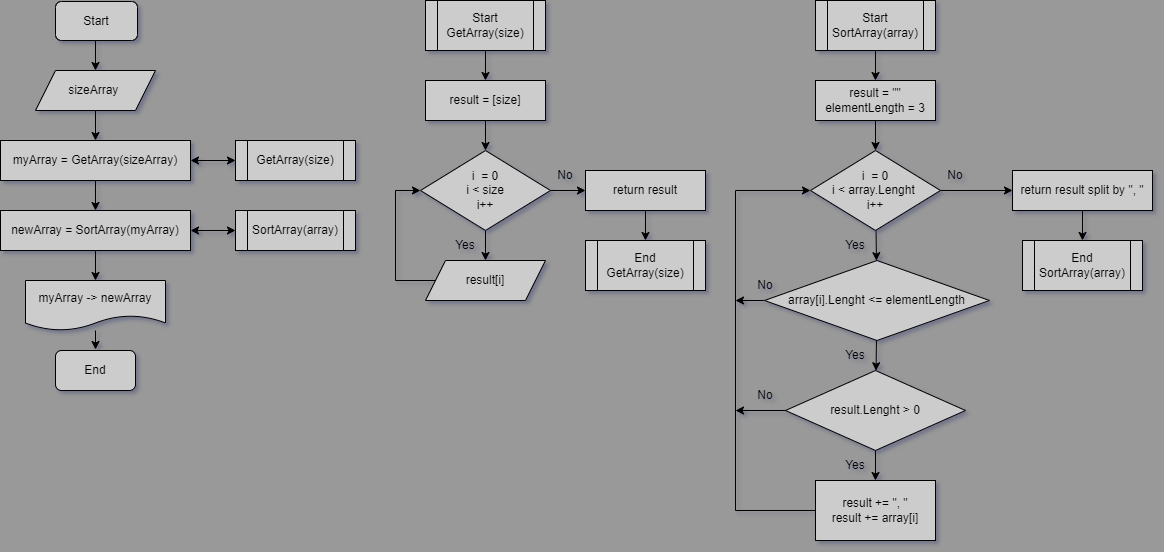

The diagram above was exported from draw.io. Its source (the exported page's mxGraphModel, read from the mxfile embedded in the PNG):
<mxGraphModel dx="780" dy="775" grid="1" gridSize="10" guides="1" tooltips="1" connect="1" arrows="1" fold="1" page="1" pageScale="1" pageWidth="827" pageHeight="1169" background="#999999" math="0" shadow="1">
  <root>
    <mxCell id="0" />
    <mxCell id="1" parent="0" />
    <mxCell id="9L4zjCbZwy9P511xbvy9-1" value="" style="edgeStyle=none;html=1;rounded=0;" parent="1" target="9L4zjCbZwy9P511xbvy9-3" edge="1">
      <mxGeometry relative="1" as="geometry">
        <mxPoint x="120" y="50" as="sourcePoint" />
      </mxGeometry>
    </mxCell>
    <mxCell id="9L4zjCbZwy9P511xbvy9-2" value="" style="edgeStyle=none;html=1;rounded=0;" parent="1" source="9L4zjCbZwy9P511xbvy9-3" target="9L4zjCbZwy9P511xbvy9-5" edge="1">
      <mxGeometry relative="1" as="geometry" />
    </mxCell>
    <mxCell id="9L4zjCbZwy9P511xbvy9-3" value="sizeArray&amp;nbsp;" style="shape=parallelogram;perimeter=parallelogramPerimeter;whiteSpace=wrap;html=1;fixedSize=1;shadow=0;rounded=0;strokeColor=#000000;fillColor=#CCCCCC;" parent="1" vertex="1">
      <mxGeometry x="60" y="80" width="120" height="40" as="geometry" />
    </mxCell>
    <mxCell id="9L4zjCbZwy9P511xbvy9-4" value="" style="edgeStyle=none;html=1;rounded=0;" parent="1" source="9L4zjCbZwy9P511xbvy9-5" target="9L4zjCbZwy9P511xbvy9-7" edge="1">
      <mxGeometry relative="1" as="geometry" />
    </mxCell>
    <mxCell id="9L4zjCbZwy9P511xbvy9-5" value="myArray = GetArray(sizeArray)" style="rounded=0;whiteSpace=wrap;html=1;shadow=0;strokeColor=default;fillColor=#CCCCCC;" parent="1" vertex="1">
      <mxGeometry x="25" y="150" width="190" height="40" as="geometry" />
    </mxCell>
    <mxCell id="9L4zjCbZwy9P511xbvy9-6" value="" style="edgeStyle=none;html=1;rounded=0;" parent="1" source="9L4zjCbZwy9P511xbvy9-7" target="9L4zjCbZwy9P511xbvy9-9" edge="1">
      <mxGeometry relative="1" as="geometry" />
    </mxCell>
    <mxCell id="9L4zjCbZwy9P511xbvy9-7" value="newArray = SortArray(myArray)" style="rounded=0;whiteSpace=wrap;html=1;shadow=0;fillColor=#CCCCCC;" parent="1" vertex="1">
      <mxGeometry x="25" y="220" width="190" height="40" as="geometry" />
    </mxCell>
    <mxCell id="9L4zjCbZwy9P511xbvy9-8" value="" style="edgeStyle=none;html=1;rounded=0;" parent="1" source="9L4zjCbZwy9P511xbvy9-9" edge="1">
      <mxGeometry relative="1" as="geometry">
        <mxPoint x="120" y="359" as="targetPoint" />
      </mxGeometry>
    </mxCell>
    <mxCell id="9L4zjCbZwy9P511xbvy9-9" value="myArray -&amp;gt; newArray" style="shape=document;whiteSpace=wrap;html=1;boundedLbl=1;shadow=0;rounded=0;strokeColor=default;fillColor=#CCCCCC;" parent="1" vertex="1">
      <mxGeometry x="50" y="290" width="140" height="50" as="geometry" />
    </mxCell>
    <mxCell id="9L4zjCbZwy9P511xbvy9-10" value="GetArray(size)" style="shape=process;whiteSpace=wrap;html=1;backgroundOutline=1;shadow=0;rounded=0;strokeColor=default;fillColor=#CCCCCC;" parent="1" vertex="1">
      <mxGeometry x="260" y="150" width="120" height="40" as="geometry" />
    </mxCell>
    <mxCell id="9L4zjCbZwy9P511xbvy9-11" value="" style="endArrow=classic;startArrow=classic;html=1;exitX=1;exitY=0.5;exitDx=0;exitDy=0;entryX=0;entryY=0.5;entryDx=0;entryDy=0;rounded=0;" parent="1" source="9L4zjCbZwy9P511xbvy9-5" target="9L4zjCbZwy9P511xbvy9-10" edge="1">
      <mxGeometry width="50" height="50" relative="1" as="geometry">
        <mxPoint x="240" y="350" as="sourcePoint" />
        <mxPoint x="290" y="350" as="targetPoint" />
      </mxGeometry>
    </mxCell>
    <mxCell id="9L4zjCbZwy9P511xbvy9-12" value="SortArray(array)" style="shape=process;whiteSpace=wrap;html=1;backgroundOutline=1;shadow=0;rounded=0;strokeColor=default;fillColor=#CCCCCC;" parent="1" vertex="1">
      <mxGeometry x="260" y="220" width="120" height="40" as="geometry" />
    </mxCell>
    <mxCell id="9L4zjCbZwy9P511xbvy9-13" value="" style="endArrow=classic;startArrow=classic;html=1;exitX=1;exitY=0.5;exitDx=0;exitDy=0;entryX=0;entryY=0.5;entryDx=0;entryDy=0;rounded=0;" parent="1" source="9L4zjCbZwy9P511xbvy9-7" target="9L4zjCbZwy9P511xbvy9-12" edge="1">
      <mxGeometry width="50" height="50" relative="1" as="geometry">
        <mxPoint x="240" y="400" as="sourcePoint" />
        <mxPoint x="290" y="350" as="targetPoint" />
      </mxGeometry>
    </mxCell>
    <mxCell id="9L4zjCbZwy9P511xbvy9-14" value="" style="edgeStyle=none;html=1;rounded=0;" parent="1" source="9L4zjCbZwy9P511xbvy9-15" target="9L4zjCbZwy9P511xbvy9-17" edge="1">
      <mxGeometry relative="1" as="geometry" />
    </mxCell>
    <mxCell id="9L4zjCbZwy9P511xbvy9-15" value="Start&lt;br&gt;GetArray(size)" style="shape=process;whiteSpace=wrap;html=1;backgroundOutline=1;shadow=0;rounded=0;fillColor=#CCCCCC;" parent="1" vertex="1">
      <mxGeometry x="450" y="10" width="120" height="50" as="geometry" />
    </mxCell>
    <mxCell id="9L4zjCbZwy9P511xbvy9-16" value="" style="edgeStyle=none;html=1;rounded=0;" parent="1" source="9L4zjCbZwy9P511xbvy9-17" target="9L4zjCbZwy9P511xbvy9-20" edge="1">
      <mxGeometry relative="1" as="geometry" />
    </mxCell>
    <mxCell id="9L4zjCbZwy9P511xbvy9-17" value="result = [size]" style="rounded=0;whiteSpace=wrap;html=1;shadow=0;fillColor=#CCCCCC;" parent="1" vertex="1">
      <mxGeometry x="450" y="90" width="120" height="40" as="geometry" />
    </mxCell>
    <mxCell id="9L4zjCbZwy9P511xbvy9-18" value="" style="edgeStyle=none;html=1;rounded=0;" parent="1" source="9L4zjCbZwy9P511xbvy9-20" target="9L4zjCbZwy9P511xbvy9-22" edge="1">
      <mxGeometry relative="1" as="geometry" />
    </mxCell>
    <mxCell id="9L4zjCbZwy9P511xbvy9-19" value="" style="edgeStyle=none;html=1;rounded=0;" parent="1" source="9L4zjCbZwy9P511xbvy9-20" target="9L4zjCbZwy9P511xbvy9-25" edge="1">
      <mxGeometry relative="1" as="geometry" />
    </mxCell>
    <mxCell id="9L4zjCbZwy9P511xbvy9-20" value="i&amp;nbsp; = 0&lt;br&gt;i &amp;lt; size&lt;br&gt;i++" style="rhombus;whiteSpace=wrap;html=1;shadow=0;rounded=0;fillColor=#CCCCCC;" parent="1" vertex="1">
      <mxGeometry x="445" y="160" width="130" height="80" as="geometry" />
    </mxCell>
    <mxCell id="9L4zjCbZwy9P511xbvy9-21" style="edgeStyle=none;html=1;entryX=0;entryY=0.5;entryDx=0;entryDy=0;rounded=0;" parent="1" source="9L4zjCbZwy9P511xbvy9-22" target="9L4zjCbZwy9P511xbvy9-20" edge="1">
      <mxGeometry relative="1" as="geometry">
        <Array as="points">
          <mxPoint x="420" y="290" />
          <mxPoint x="420" y="200" />
        </Array>
      </mxGeometry>
    </mxCell>
    <mxCell id="9L4zjCbZwy9P511xbvy9-22" value="result[i]" style="shape=parallelogram;perimeter=parallelogramPerimeter;whiteSpace=wrap;html=1;fixedSize=1;shadow=0;rounded=0;fillColor=#CCCCCC;" parent="1" vertex="1">
      <mxGeometry x="450" y="270" width="120" height="40" as="geometry" />
    </mxCell>
    <mxCell id="9L4zjCbZwy9P511xbvy9-23" value="Yes" style="text;html=1;align=center;verticalAlign=middle;whiteSpace=wrap;rounded=0;shadow=0;" parent="1" vertex="1">
      <mxGeometry x="460" y="240" width="60" height="30" as="geometry" />
    </mxCell>
    <mxCell id="9L4zjCbZwy9P511xbvy9-24" value="" style="edgeStyle=none;html=1;rounded=0;" parent="1" source="9L4zjCbZwy9P511xbvy9-25" target="9L4zjCbZwy9P511xbvy9-27" edge="1">
      <mxGeometry relative="1" as="geometry" />
    </mxCell>
    <mxCell id="9L4zjCbZwy9P511xbvy9-25" value="return result" style="rounded=0;whiteSpace=wrap;html=1;shadow=0;fillColor=#CCCCCC;" parent="1" vertex="1">
      <mxGeometry x="610" y="180" width="120" height="40" as="geometry" />
    </mxCell>
    <mxCell id="9L4zjCbZwy9P511xbvy9-26" value="No" style="text;html=1;align=center;verticalAlign=middle;whiteSpace=wrap;rounded=0;shadow=0;" parent="1" vertex="1">
      <mxGeometry x="560" y="170" width="60" height="30" as="geometry" />
    </mxCell>
    <mxCell id="9L4zjCbZwy9P511xbvy9-27" value="End&lt;br&gt;GetArray(size)" style="shape=process;whiteSpace=wrap;html=1;backgroundOutline=1;shadow=0;rounded=0;fillColor=#CCCCCC;" parent="1" vertex="1">
      <mxGeometry x="610" y="250" width="120" height="50" as="geometry" />
    </mxCell>
    <mxCell id="9L4zjCbZwy9P511xbvy9-28" value="" style="edgeStyle=none;rounded=0;html=1;labelBackgroundColor=none;fontColor=default;labelBorderColor=none;" parent="1" source="9L4zjCbZwy9P511xbvy9-29" target="9L4zjCbZwy9P511xbvy9-31" edge="1">
      <mxGeometry relative="1" as="geometry" />
    </mxCell>
    <mxCell id="9L4zjCbZwy9P511xbvy9-29" value="Start&lt;br&gt;SortArray(array)" style="shape=process;backgroundOutline=1;shadow=0;rounded=0;whiteSpace=wrap;html=1;labelBackgroundColor=none;fontColor=default;labelBorderColor=none;fillColor=#CCCCCC;" parent="1" vertex="1">
      <mxGeometry x="840" y="10" width="120" height="50" as="geometry" />
    </mxCell>
    <mxCell id="9L4zjCbZwy9P511xbvy9-30" value="" style="edgeStyle=none;rounded=0;html=1;labelBackgroundColor=none;fontColor=default;labelBorderColor=none;" parent="1" source="9L4zjCbZwy9P511xbvy9-31" target="9L4zjCbZwy9P511xbvy9-34" edge="1">
      <mxGeometry relative="1" as="geometry" />
    </mxCell>
    <mxCell id="9L4zjCbZwy9P511xbvy9-31" value="result = &quot;&quot;&lt;br&gt;elementLength = 3" style="rounded=0;shadow=0;whiteSpace=wrap;html=1;labelBackgroundColor=none;fontColor=default;labelBorderColor=none;fillColor=#CCCCCC;" parent="1" vertex="1">
      <mxGeometry x="840" y="90" width="120" height="40" as="geometry" />
    </mxCell>
    <mxCell id="9L4zjCbZwy9P511xbvy9-32" value="" style="edgeStyle=none;rounded=0;html=1;labelBackgroundColor=none;fontColor=default;labelBorderColor=none;" parent="1" source="9L4zjCbZwy9P511xbvy9-34" target="9L4zjCbZwy9P511xbvy9-36" edge="1">
      <mxGeometry relative="1" as="geometry" />
    </mxCell>
    <mxCell id="9L4zjCbZwy9P511xbvy9-33" value="" style="edgeStyle=none;rounded=0;html=1;labelBackgroundColor=none;fontColor=default;labelBorderColor=none;" parent="1" source="9L4zjCbZwy9P511xbvy9-34" target="9L4zjCbZwy9P511xbvy9-41" edge="1">
      <mxGeometry relative="1" as="geometry" />
    </mxCell>
    <mxCell id="9L4zjCbZwy9P511xbvy9-34" value="i&amp;nbsp; = 0&lt;br&gt;i &amp;lt; array.Lenght&amp;nbsp;&lt;br&gt;i++" style="rhombus;shadow=0;rounded=0;whiteSpace=wrap;html=1;labelBackgroundColor=none;fontColor=default;labelBorderColor=none;fillColor=#CCCCCC;" parent="1" vertex="1">
      <mxGeometry x="835" y="160" width="130" height="80" as="geometry" />
    </mxCell>
    <mxCell id="9L4zjCbZwy9P511xbvy9-35" value="" style="edgeStyle=none;rounded=0;html=1;labelBackgroundColor=none;fontColor=default;labelBorderColor=none;" parent="1" source="9L4zjCbZwy9P511xbvy9-36" target="9L4zjCbZwy9P511xbvy9-38" edge="1">
      <mxGeometry relative="1" as="geometry" />
    </mxCell>
    <mxCell id="9L4zjCbZwy9P511xbvy9-36" value="return result split by &quot;, &quot;" style="rounded=0;shadow=0;whiteSpace=wrap;html=1;labelBackgroundColor=none;fontColor=default;labelBorderColor=none;fillColor=#CCCCCC;" parent="1" vertex="1">
      <mxGeometry x="1037" y="180" width="140" height="40" as="geometry" />
    </mxCell>
    <mxCell id="9L4zjCbZwy9P511xbvy9-37" value="No" style="text;align=center;verticalAlign=middle;rounded=0;shadow=0;whiteSpace=wrap;html=1;labelBackgroundColor=none;labelBorderColor=none;" parent="1" vertex="1">
      <mxGeometry x="950" y="170" width="60" height="30" as="geometry" />
    </mxCell>
    <mxCell id="9L4zjCbZwy9P511xbvy9-38" value="End&lt;br&gt;SortArray(array)" style="shape=process;backgroundOutline=1;shadow=0;rounded=0;whiteSpace=wrap;html=1;labelBackgroundColor=none;fontColor=default;labelBorderColor=none;fillColor=#CCCCCC;" parent="1" vertex="1">
      <mxGeometry x="1047" y="250" width="120" height="50" as="geometry" />
    </mxCell>
    <mxCell id="9L4zjCbZwy9P511xbvy9-39" value="" style="edgeStyle=none;rounded=0;html=1;labelBackgroundColor=none;fontColor=default;labelBorderColor=none;" parent="1" source="9L4zjCbZwy9P511xbvy9-41" target="9L4zjCbZwy9P511xbvy9-45" edge="1">
      <mxGeometry relative="1" as="geometry" />
    </mxCell>
    <mxCell id="9L4zjCbZwy9P511xbvy9-40" value="" style="edgeStyle=none;rounded=0;html=1;labelBackgroundColor=none;fontColor=default;labelBorderColor=none;" parent="1" source="9L4zjCbZwy9P511xbvy9-41" edge="1">
      <mxGeometry relative="1" as="geometry">
        <mxPoint x="760" y="310" as="targetPoint" />
      </mxGeometry>
    </mxCell>
    <mxCell id="9L4zjCbZwy9P511xbvy9-41" value="array[i].Lenght &amp;lt;= elementLength" style="rhombus;shadow=0;rounded=0;whiteSpace=wrap;html=1;labelBackgroundColor=none;labelBorderColor=none;fillColor=#CCCCCC;" parent="1" vertex="1">
      <mxGeometry x="789" y="270" width="225" height="80" as="geometry" />
    </mxCell>
    <mxCell id="9L4zjCbZwy9P511xbvy9-42" value="Yes" style="text;align=center;verticalAlign=middle;rounded=0;shadow=0;whiteSpace=wrap;html=1;labelBackgroundColor=none;labelBorderColor=none;" parent="1" vertex="1">
      <mxGeometry x="850" y="240" width="60" height="30" as="geometry" />
    </mxCell>
    <mxCell id="9L4zjCbZwy9P511xbvy9-43" value="Yes" style="text;align=center;verticalAlign=middle;rounded=0;shadow=0;whiteSpace=wrap;html=1;labelBackgroundColor=none;labelBorderColor=none;" parent="1" vertex="1">
      <mxGeometry x="850" y="350" width="60" height="30" as="geometry" />
    </mxCell>
    <mxCell id="9L4zjCbZwy9P511xbvy9-44" value="" style="edgeStyle=none;rounded=0;html=1;labelBackgroundColor=none;fontColor=default;labelBorderColor=none;" parent="1" source="9L4zjCbZwy9P511xbvy9-45" target="9L4zjCbZwy9P511xbvy9-47" edge="1">
      <mxGeometry relative="1" as="geometry" />
    </mxCell>
    <mxCell id="9L4zjCbZwy9P511xbvy9-45" value="result.Lenght &amp;gt; 0" style="rhombus;shadow=0;rounded=0;whiteSpace=wrap;html=1;labelBackgroundColor=none;fontColor=default;labelBorderColor=none;fillColor=#CCCCCC;" parent="1" vertex="1">
      <mxGeometry x="810" y="380" width="180" height="80" as="geometry" />
    </mxCell>
    <mxCell id="9L4zjCbZwy9P511xbvy9-46" value="" style="edgeStyle=none;entryX=0;entryY=0.5;entryDx=0;entryDy=0;rounded=0;html=1;labelBackgroundColor=none;fontColor=default;labelBorderColor=none;" parent="1" source="9L4zjCbZwy9P511xbvy9-47" target="9L4zjCbZwy9P511xbvy9-34" edge="1">
      <mxGeometry relative="1" as="geometry">
        <mxPoint x="750" y="540" as="targetPoint" />
        <Array as="points">
          <mxPoint x="760" y="520" />
          <mxPoint x="760" y="200" />
        </Array>
      </mxGeometry>
    </mxCell>
    <mxCell id="9L4zjCbZwy9P511xbvy9-47" value="result += &quot;, &quot;&lt;br&gt;result += array[i]" style="rounded=0;shadow=0;whiteSpace=wrap;html=1;labelBackgroundColor=none;fontColor=default;labelBorderColor=none;fillColor=#CCCCCC;" parent="1" vertex="1">
      <mxGeometry x="840" y="490" width="120" height="60" as="geometry" />
    </mxCell>
    <mxCell id="9L4zjCbZwy9P511xbvy9-48" value="Yes" style="text;align=center;verticalAlign=middle;rounded=0;shadow=0;whiteSpace=wrap;html=1;labelBackgroundColor=none;labelBorderColor=none;" parent="1" vertex="1">
      <mxGeometry x="850" y="460" width="60" height="30" as="geometry" />
    </mxCell>
    <mxCell id="9L4zjCbZwy9P511xbvy9-49" value="" style="endArrow=classic;rounded=0;html=1;labelBackgroundColor=none;fontColor=default;labelBorderColor=none;" parent="1" source="9L4zjCbZwy9P511xbvy9-45" edge="1">
      <mxGeometry width="50" height="50" relative="1" as="geometry">
        <mxPoint x="820" y="390" as="sourcePoint" />
        <mxPoint x="760" y="420" as="targetPoint" />
      </mxGeometry>
    </mxCell>
    <mxCell id="9L4zjCbZwy9P511xbvy9-50" value="No" style="text;align=center;verticalAlign=middle;rounded=0;shadow=0;whiteSpace=wrap;html=1;labelBackgroundColor=none;labelBorderColor=none;" parent="1" vertex="1">
      <mxGeometry x="760" y="280" width="60" height="30" as="geometry" />
    </mxCell>
    <mxCell id="9L4zjCbZwy9P511xbvy9-51" value="No" style="text;align=center;verticalAlign=middle;rounded=0;shadow=0;whiteSpace=wrap;html=1;labelBackgroundColor=none;labelBorderColor=none;" parent="1" vertex="1">
      <mxGeometry x="760" y="390" width="60" height="30" as="geometry" />
    </mxCell>
    <mxCell id="9L4zjCbZwy9P511xbvy9-52" value="End" style="rounded=1;whiteSpace=wrap;html=1;fillColor=#CCCCCC;" parent="1" vertex="1">
      <mxGeometry x="80" y="360" width="80" height="40" as="geometry" />
    </mxCell>
    <mxCell id="9L4zjCbZwy9P511xbvy9-53" value="Start" style="rounded=1;whiteSpace=wrap;html=1;fillColor=#CCCCCC;" parent="1" vertex="1">
      <mxGeometry x="80" y="11" width="82" height="39" as="geometry" />
    </mxCell>
  </root>
</mxGraphModel>